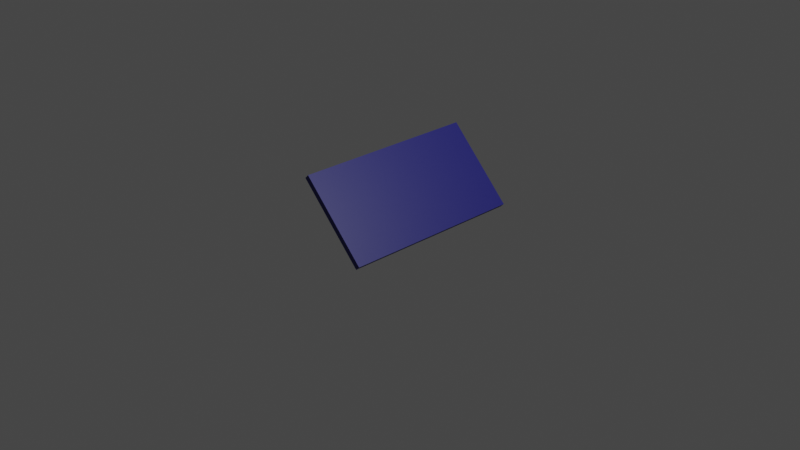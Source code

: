 # Source: SolarPanelSingle.blend  (saved by Blender 3.4.6; exported with 4.5.12 LTS)
import bpy
from mathutils import Matrix  # noqa: F401  (used for matrix-valued properties, if any)

bpy.ops.wm.read_factory_settings(use_empty=True)
scene = bpy.context.scene
scene.name = 'Scene'

# ---- collections
col_collection = bpy.data.collections.new('Collection'); scene.collection.children.link(col_collection)
col_export = bpy.data.collections.new('Export'); scene.collection.children.link(col_export)

# ---- materials (node trees are filled in below, after node groups)
mat_material = bpy.data.materials.new('Material')
mat_material.alpha_threshold = 0.0
mat_material.use_transparent_shadow = False
mat_material.roughness = 0.5
mat_material.line_color = (0.0, 0.0, 0.0, 1.0)

# ---- material node trees
mat_material.use_nodes = True; mat_material.node_tree.nodes.clear()
_N = mat_material.node_tree.nodes; _L = mat_material.node_tree.links
n0 = _N.new('ShaderNodeOutputMaterial'); n0.name = 'Material Output'; n0.location = (300, 300)
n1 = _N.new('ShaderNodeBsdfPrincipled'); n1.name = 'Principled BSDF'; n1.location = (10, 300)
n1.distribution = 'GGX'
n1.subsurface_method = 'RANDOM_WALK_SKIN'
n1.inputs[0].default_value = (0.01229, 0.01229, 0.1845, 1.0)
n1.inputs[3].default_value = 1.45
n1.inputs[27].default_value = (0.0, 0.0, 0.0, 1.0)
n1.inputs[28].default_value = 1.0
_L.new(n1.outputs[0], n0.inputs[0])
n0.is_active_output = True

# ---- world
world_world = bpy.data.worlds.new('World'); scene.world = world_world
world_world.use_nodes = True; world_world.node_tree.nodes.clear()
_N = world_world.node_tree.nodes; _L = world_world.node_tree.links
n0 = _N.new('ShaderNodeOutputWorld'); n0.name = 'World Output'; n0.location = (300, 300)
n1 = _N.new('ShaderNodeBackground'); n1.name = 'Background'; n1.location = (10, 300)
n1.inputs[0].default_value = (0.05088, 0.05088, 0.05088, 1.0)
_L.new(n1.outputs[0], n0.inputs[0])
n0.is_active_output = True
world_world.color = (0.05088, 0.05088, 0.05088)
world_world.use_sun_shadow = False
world_world.sun_shadow_jitter_overblur = 0.0

# ---- cameras
cam_camera = bpy.data.cameras.new('Camera')
cam_camera.clip_end = 100.0
cam_camera.ortho_scale = 7.314

# ---- lights
light_light = bpy.data.lights.new('Light', 'POINT')
light_light.transmission_factor = 0.0
light_light.energy = 1000.0
light_light.shadow_soft_size = 0.1
light_light.shadow_maximum_resolution = 0.006
light_light.use_absolute_resolution = True

# ---- meshes
me_cube = bpy.data.meshes.new('Cube')
me_cube.from_pydata([(0.008506, 1.0, 1.0), (0.008506, 1.0, -1.0), (0.008506, -1.0, 1.0), (0.008506, -1.0, -1.0), (-1.991, 1.0, 1.0), (-1.991, 1.0, -1.0), (-1.991, -1.0, 1.0), (-1.991, -1.0, -1.0), (-1.991, 0.8182, -1.0), (-1.991, 0.6364, -1.0), (-1.991, 0.4545, -1.0), (-1.991, 0.2727, -1.0), (-1.991, 0.09091, -1.0), (-1.991, -0.09091, -1.0), (-1.991, -0.2727, -1.0), (-1.991, -0.4545, -1.0), (-1.991, -0.6364, -1.0), (-1.991, -0.8182, -1.0), (0.008506, 0.8182, 1.0), (0.008506, 0.6364, 1.0), (0.008506, 0.4545, 1.0), (0.008506, 0.2727, 1.0), (0.008506, 0.09091, 1.0), (0.008506, -0.09091, 1.0), (0.008506, -0.2727, 1.0), (0.008506, -0.4545, 1.0), (0.008506, -0.6364, 1.0), (0.008506, -0.8182, 1.0), (-1.991, -0.8182, 1.0), (-1.991, -0.6364, 1.0), (-1.991, -0.4545, 1.0), (-1.991, -0.2727, 1.0), (-1.991, -0.09091, 1.0), (-1.991, 0.09091, 1.0), (-1.991, 0.2727, 1.0), (-1.991, 0.4545, 1.0), (-1.991, 0.6364, 1.0), (-1.991, 0.8182, 1.0), (0.008506, -0.8182, -1.0), (0.008506, -0.6364, -1.0), (0.008506, -0.4545, -1.0), (0.008506, -0.2727, -1.0), (0.008506, -0.09091, -1.0), (0.008506, 0.09091, -1.0), (0.008506, 0.2727, -1.0), (0.008506, 0.4545, -1.0), (0.008506, 0.6364, -1.0), (0.008506, 0.8182, -1.0), (-0.1733, 1.0, -1.0), (-0.3551, 1.0, -1.0), (-0.5369, 1.0, -1.0), (-0.7188, 1.0, -1.0), (-0.9006, 1.0, -1.0), (-1.082, 1.0, -1.0), (-1.264, 1.0, -1.0), (-1.446, 1.0, -1.0), (-1.628, 1.0, -1.0), (-1.81, 1.0, -1.0), (-0.1733, -1.0, 1.0), (-0.3551, -1.0, 1.0), (-0.5369, -1.0, 1.0), (-0.7188, -1.0, 1.0), (-0.9006, -1.0, 1.0), (-1.082, -1.0, 1.0), (-1.264, -1.0, 1.0), (-1.446, -1.0, 1.0), (-1.628, -1.0, 1.0), (-1.81, -1.0, 1.0), (-1.81, -1.0, -1.0), (-1.628, -1.0, -1.0), (-1.446, -1.0, -1.0), (-1.264, -1.0, -1.0), (-1.082, -1.0, -1.0), (-0.9006, -1.0, -1.0), (-0.7188, -1.0, -1.0), (-0.5369, -1.0, -1.0), (-0.3551, -1.0, -1.0), (-0.1733, -1.0, -1.0), (-1.81, 1.0, 1.0), (-1.628, 1.0, 1.0), (-1.446, 1.0, 1.0), (-1.264, 1.0, 1.0), (-1.082, 1.0, 1.0), (-0.9006, 1.0, 1.0), (-0.7188, 1.0, 1.0), (-0.5369, 1.0, 1.0), (-0.3551, 1.0, 1.0), (-0.1733, 1.0, 1.0), (-0.1733, 0.8182, -1.0), (-0.3551, 0.8182, -1.0), (-0.5369, 0.8182, -1.0), (-0.7188, 0.8182, -1.0), (-0.9006, 0.8182, -1.0), (-1.082, 0.8182, -1.0), (-1.264, 0.8182, -1.0), (-1.446, 0.8182, -1.0), (-1.628, 0.8182, -1.0), (-1.81, 0.8182, -1.0), (-0.1733, 0.6364, -1.0), (-0.3551, 0.6364, -1.0), (-0.5369, 0.6364, -1.0), (-0.7188, 0.6364, -1.0), (-0.9006, 0.6364, -1.0), (-1.082, 0.6364, -1.0), (-1.264, 0.6364, -1.0), (-1.446, 0.6364, -1.0), (-1.628, 0.6364, -1.0), (-1.81, 0.6364, -1.0), (-0.1733, 0.4545, -1.0), (-0.3551, 0.4545, -1.0), (-0.5369, 0.4545, -1.0), (-0.7188, 0.4545, -1.0), (-0.9006, 0.4545, -1.0), (-1.082, 0.4545, -1.0), (-1.264, 0.4545, -1.0), (-1.446, 0.4545, -1.0), (-1.628, 0.4545, -1.0), (-1.81, 0.4545, -1.0), (-0.1733, 0.2727, -1.0), (-0.3551, 0.2727, -1.0), (-0.5369, 0.2727, -1.0), (-0.7188, 0.2727, -1.0), (-0.9006, 0.2727, -1.0), (-1.082, 0.2727, -1.0), (-1.264, 0.2727, -1.0), (-1.446, 0.2727, -1.0), (-1.628, 0.2727, -1.0), (-1.81, 0.2727, -1.0), (-0.1733, 0.09091, -1.0), (-0.3551, 0.09091, -1.0), (-0.5369, 0.09091, -1.0), (-0.7188, 0.09091, -1.0), (-0.9006, 0.09091, -1.0), (-1.082, 0.09091, -1.0), (-1.264, 0.09091, -1.0), (-1.446, 0.09091, -1.0), (-1.628, 0.09091, -1.0), (-1.81, 0.09091, -1.0), (-0.1733, -0.09091, -1.0), (-0.3551, -0.09091, -1.0), (-0.5369, -0.09091, -1.0), (-0.7188, -0.09091, -1.0), (-0.9006, -0.09091, -1.0), (-1.082, -0.09091, -1.0), (-1.264, -0.09091, -1.0), (-1.446, -0.09091, -1.0), (-1.628, -0.09091, -1.0), (-1.81, -0.09091, -1.0), (-0.1733, -0.2727, -1.0), (-0.3551, -0.2727, -1.0), (-0.5369, -0.2727, -1.0), (-0.7188, -0.2727, -1.0), (-0.9006, -0.2727, -1.0), (-1.082, -0.2727, -1.0), (-1.264, -0.2727, -1.0), (-1.446, -0.2727, -1.0), (-1.628, -0.2727, -1.0), (-1.81, -0.2727, -1.0), (-0.1733, -0.4545, -1.0), (-0.3551, -0.4545, -1.0), (-0.5369, -0.4545, -1.0), (-0.7188, -0.4545, -1.0), (-0.9006, -0.4545, -1.0), (-1.082, -0.4545, -1.0), (-1.264, -0.4545, -1.0), (-1.446, -0.4545, -1.0), (-1.628, -0.4545, -1.0), (-1.81, -0.4545, -1.0), (-0.1733, -0.6364, -1.0), (-0.3551, -0.6364, -1.0), (-0.5369, -0.6364, -1.0), (-0.7188, -0.6364, -1.0), (-0.9006, -0.6364, -1.0), (-1.082, -0.6364, -1.0), (-1.264, -0.6364, -1.0), (-1.446, -0.6364, -1.0), (-1.628, -0.6364, -1.0), (-1.81, -0.6364, -1.0), (-0.1733, -0.8182, -1.0), (-0.3551, -0.8182, -1.0), (-0.5369, -0.8182, -1.0), (-0.7188, -0.8182, -1.0), (-0.9006, -0.8182, -1.0), (-1.082, -0.8182, -1.0), (-1.264, -0.8182, -1.0), (-1.446, -0.8182, -1.0), (-1.628, -0.8182, -1.0), (-1.81, -0.8182, -1.0), (-1.81, 0.8182, 1.0), (-1.628, 0.8182, 1.0), (-1.446, 0.8182, 1.0), (-1.264, 0.8182, 1.0), (-1.082, 0.8182, 1.0), (-0.9006, 0.8182, 1.0), (-0.7188, 0.8182, 1.0), (-0.5369, 0.8182, 1.0), (-0.3551, 0.8182, 1.0), (-0.1733, 0.8182, 1.0), (-1.81, 0.6364, 1.0), (-1.628, 0.6364, 1.0), (-1.446, 0.6364, 1.0), (-1.264, 0.6364, 1.0), (-1.082, 0.6364, 1.0), (-0.9006, 0.6364, 1.0), (-0.7188, 0.6364, 1.0), (-0.5369, 0.6364, 1.0), (-0.3551, 0.6364, 1.0), (-0.1733, 0.6364, 1.0), (-1.81, 0.4545, 1.0), (-1.628, 0.4545, 1.0), (-1.446, 0.4545, 1.0), (-1.264, 0.4545, 1.0), (-1.082, 0.4545, 1.0), (-0.9006, 0.4545, 1.0), (-0.7188, 0.4545, 1.0), (-0.5369, 0.4545, 1.0), (-0.3551, 0.4545, 1.0), (-0.1733, 0.4545, 1.0), (-1.81, 0.2727, 1.0), (-1.628, 0.2727, 1.0), (-1.446, 0.2727, 1.0), (-1.264, 0.2727, 1.0), (-1.082, 0.2727, 1.0), (-0.9006, 0.2727, 1.0), (-0.7188, 0.2727, 1.0), (-0.5369, 0.2727, 1.0), (-0.3551, 0.2727, 1.0), (-0.1733, 0.2727, 1.0), (-1.81, 0.09091, 1.0), (-1.628, 0.09091, 1.0), (-1.446, 0.09091, 1.0), (-1.264, 0.09091, 1.0), (-1.082, 0.09091, 1.0), (-0.9006, 0.09091, 1.0), (-0.7188, 0.09091, 1.0), (-0.5369, 0.09091, 1.0), (-0.3551, 0.09091, 1.0), (-0.1733, 0.09091, 1.0), (-1.81, -0.09091, 1.0), (-1.628, -0.09091, 1.0), (-1.446, -0.09091, 1.0), (-1.264, -0.09091, 1.0), (-1.082, -0.09091, 1.0), (-0.9006, -0.09091, 1.0), (-0.7188, -0.09091, 1.0), (-0.5369, -0.09091, 1.0), (-0.3551, -0.09091, 1.0), (-0.1733, -0.09091, 1.0), (-1.81, -0.2727, 1.0), (-1.628, -0.2727, 1.0), (-1.446, -0.2727, 1.0), (-1.264, -0.2727, 1.0), (-1.082, -0.2727, 1.0), (-0.9006, -0.2727, 1.0), (-0.7188, -0.2727, 1.0), (-0.5369, -0.2727, 1.0), (-0.3551, -0.2727, 1.0), (-0.1733, -0.2727, 1.0), (-1.81, -0.4545, 1.0), (-1.628, -0.4545, 1.0), (-1.446, -0.4545, 1.0), (-1.264, -0.4545, 1.0), (-1.082, -0.4545, 1.0), (-0.9006, -0.4545, 1.0), (-0.7188, -0.4545, 1.0), (-0.5369, -0.4545, 1.0), (-0.3551, -0.4545, 1.0), (-0.1733, -0.4545, 1.0), (-1.81, -0.6364, 1.0), (-1.628, -0.6364, 1.0), (-1.446, -0.6364, 1.0), (-1.264, -0.6364, 1.0), (-1.082, -0.6364, 1.0), (-0.9006, -0.6364, 1.0), (-0.7188, -0.6364, 1.0), (-0.5369, -0.6364, 1.0), (-0.3551, -0.6364, 1.0), (-0.1733, -0.6364, 1.0), (-1.81, -0.8182, 1.0), (-1.628, -0.8182, 1.0), (-1.446, -0.8182, 1.0), (-1.264, -0.8182, 1.0), (-1.082, -0.8182, 1.0), (-0.9006, -0.8182, 1.0), (-0.7188, -0.8182, 1.0), (-0.5369, -0.8182, 1.0), (-0.3551, -0.8182, 1.0), (-0.1733, -0.8182, 1.0)], [], [(278, 28, 6, 67), (68, 67, 6, 7), (8, 37, 4, 5), (178, 38, 3, 77), (38, 27, 2, 3), (48, 87, 0, 1), (1, 0, 18, 47), (47, 18, 19, 46), (46, 19, 20, 45), (45, 20, 21, 44), (44, 21, 22, 43), (43, 22, 23, 42), (42, 23, 24, 41), (41, 24, 25, 40), (40, 25, 26, 39), (39, 26, 27, 38), (48, 1, 47, 88), (88, 47, 46, 98), (98, 46, 45, 108), (108, 45, 44, 118), (118, 44, 43, 128), (128, 43, 42, 138), (138, 42, 41, 148), (148, 41, 40, 158), (158, 40, 39, 168), (168, 39, 38, 178), (7, 6, 28, 17), (17, 28, 29, 16), (16, 29, 30, 15), (15, 30, 31, 14), (14, 31, 32, 13), (13, 32, 33, 12), (12, 33, 34, 11), (11, 34, 35, 10), (10, 35, 36, 9), (9, 36, 37, 8), (78, 4, 37, 188), (188, 37, 36, 198), (198, 36, 35, 208), (208, 35, 34, 218), (218, 34, 33, 228), (228, 33, 32, 238), (238, 32, 31, 248), (248, 31, 30, 258), (258, 30, 29, 268), (268, 29, 28, 278), (26, 277, 287, 27), (277, 276, 286, 287), (276, 275, 285, 286), (275, 274, 284, 285), (274, 273, 283, 284), (273, 272, 282, 283), (272, 271, 281, 282), (271, 270, 280, 281), (270, 269, 279, 280), (269, 268, 278, 279), (25, 267, 277, 26), (267, 266, 276, 277), (266, 265, 275, 276), (265, 264, 274, 275), (264, 263, 273, 274), (263, 262, 272, 273), (262, 261, 271, 272), (261, 260, 270, 271), (260, 259, 269, 270), (259, 258, 268, 269), (24, 257, 267, 25), (257, 256, 266, 267), (256, 255, 265, 266), (255, 254, 264, 265), (254, 253, 263, 264), (253, 252, 262, 263), (252, 251, 261, 262), (251, 250, 260, 261), (250, 249, 259, 260), (249, 248, 258, 259), (23, 247, 257, 24), (247, 246, 256, 257), (246, 245, 255, 256), (245, 244, 254, 255), (244, 243, 253, 254), (243, 242, 252, 253), (242, 241, 251, 252), (241, 240, 250, 251), (240, 239, 249, 250), (239, 238, 248, 249), (22, 237, 247, 23), (237, 236, 246, 247), (236, 235, 245, 246), (235, 234, 244, 245), (234, 233, 243, 244), (233, 232, 242, 243), (232, 231, 241, 242), (231, 230, 240, 241), (230, 229, 239, 240), (229, 228, 238, 239), (21, 227, 237, 22), (227, 226, 236, 237), (226, 225, 235, 236), (225, 224, 234, 235), (224, 223, 233, 234), (223, 222, 232, 233), (222, 221, 231, 232), (221, 220, 230, 231), (220, 219, 229, 230), (219, 218, 228, 229), (20, 217, 227, 21), (217, 216, 226, 227), (216, 215, 225, 226), (215, 214, 224, 225), (214, 213, 223, 224), (213, 212, 222, 223), (212, 211, 221, 222), (211, 210, 220, 221), (210, 209, 219, 220), (209, 208, 218, 219), (19, 207, 217, 20), (207, 206, 216, 217), (206, 205, 215, 216), (205, 204, 214, 215), (204, 203, 213, 214), (203, 202, 212, 213), (202, 201, 211, 212), (201, 200, 210, 211), (200, 199, 209, 210), (199, 198, 208, 209), (18, 197, 207, 19), (197, 196, 206, 207), (196, 195, 205, 206), (195, 194, 204, 205), (194, 193, 203, 204), (193, 192, 202, 203), (192, 191, 201, 202), (191, 190, 200, 201), (190, 189, 199, 200), (189, 188, 198, 199), (0, 87, 197, 18), (87, 86, 196, 197), (86, 85, 195, 196), (85, 84, 194, 195), (84, 83, 193, 194), (83, 82, 192, 193), (82, 81, 191, 192), (81, 80, 190, 191), (80, 79, 189, 190), (79, 78, 188, 189), (16, 177, 187, 17), (177, 176, 186, 187), (176, 175, 185, 186), (175, 174, 184, 185), (174, 173, 183, 184), (173, 172, 182, 183), (172, 171, 181, 182), (171, 170, 180, 181), (170, 169, 179, 180), (169, 168, 178, 179), (15, 167, 177, 16), (167, 166, 176, 177), (166, 165, 175, 176), (165, 164, 174, 175), (164, 163, 173, 174), (163, 162, 172, 173), (162, 161, 171, 172), (161, 160, 170, 171), (160, 159, 169, 170), (159, 158, 168, 169), (14, 157, 167, 15), (157, 156, 166, 167), (156, 155, 165, 166), (155, 154, 164, 165), (154, 153, 163, 164), (153, 152, 162, 163), (152, 151, 161, 162), (151, 150, 160, 161), (150, 149, 159, 160), (149, 148, 158, 159), (13, 147, 157, 14), (147, 146, 156, 157), (146, 145, 155, 156), (145, 144, 154, 155), (144, 143, 153, 154), (143, 142, 152, 153), (142, 141, 151, 152), (141, 140, 150, 151), (140, 139, 149, 150), (139, 138, 148, 149), (12, 137, 147, 13), (137, 136, 146, 147), (136, 135, 145, 146), (135, 134, 144, 145), (134, 133, 143, 144), (133, 132, 142, 143), (132, 131, 141, 142), (131, 130, 140, 141), (130, 129, 139, 140), (129, 128, 138, 139), (11, 127, 137, 12), (127, 126, 136, 137), (126, 125, 135, 136), (125, 124, 134, 135), (124, 123, 133, 134), (123, 122, 132, 133), (122, 121, 131, 132), (121, 120, 130, 131), (120, 119, 129, 130), (119, 118, 128, 129), (10, 117, 127, 11), (117, 116, 126, 127), (116, 115, 125, 126), (115, 114, 124, 125), (114, 113, 123, 124), (113, 112, 122, 123), (112, 111, 121, 122), (111, 110, 120, 121), (110, 109, 119, 120), (109, 108, 118, 119), (9, 107, 117, 10), (107, 106, 116, 117), (106, 105, 115, 116), (105, 104, 114, 115), (104, 103, 113, 114), (103, 102, 112, 113), (102, 101, 111, 112), (101, 100, 110, 111), (100, 99, 109, 110), (99, 98, 108, 109), (8, 97, 107, 9), (97, 96, 106, 107), (96, 95, 105, 106), (95, 94, 104, 105), (94, 93, 103, 104), (93, 92, 102, 103), (92, 91, 101, 102), (91, 90, 100, 101), (90, 89, 99, 100), (89, 88, 98, 99), (5, 57, 97, 8), (57, 56, 96, 97), (56, 55, 95, 96), (55, 54, 94, 95), (54, 53, 93, 94), (53, 52, 92, 93), (52, 51, 91, 92), (51, 50, 90, 91), (50, 49, 89, 90), (49, 48, 88, 89), (5, 4, 78, 57), (57, 78, 79, 56), (56, 79, 80, 55), (55, 80, 81, 54), (54, 81, 82, 53), (53, 82, 83, 52), (52, 83, 84, 51), (51, 84, 85, 50), (50, 85, 86, 49), (49, 86, 87, 48), (17, 187, 68, 7), (187, 186, 69, 68), (186, 185, 70, 69), (185, 184, 71, 70), (184, 183, 72, 71), (183, 182, 73, 72), (182, 181, 74, 73), (181, 180, 75, 74), (180, 179, 76, 75), (179, 178, 77, 76), (3, 2, 58, 77), (77, 58, 59, 76), (76, 59, 60, 75), (75, 60, 61, 74), (74, 61, 62, 73), (73, 62, 63, 72), (72, 63, 64, 71), (71, 64, 65, 70), (70, 65, 66, 69), (69, 66, 67, 68), (27, 287, 58, 2), (287, 286, 59, 58), (286, 285, 60, 59), (285, 284, 61, 60), (284, 283, 62, 61), (283, 282, 63, 62), (282, 281, 64, 63), (281, 280, 65, 64), (280, 279, 66, 65), (279, 278, 67, 66)])
_uv = me_cube.uv_layers.new(name='UVMap')
_uv.uv.foreach_set('vector', [0.8523, 0.7273, 0.875, 0.7273, 0.875, 0.75, 0.8523, 0.75, 0.375, 0.9773, 0.625, 0.9773, 0.625, 1.0, 0.375, 1.0, 0.375, 0.2273, 0.625, 0.2273, 0.625, 0.25, 0.375, 0.25, 0.3523, 0.7273, 0.375, 0.7273, 0.375, 0.75, 0.3523, 0.75, 0.375, 0.7273, 0.625, 0.7273, 0.625, 0.75, 0.375, 0.75, 0.375, 0.4773, 0.625, 0.4773, 0.625, 0.5, 0.375, 0.5, 0.375, 0.5, 0.625, 0.5, 0.625, 0.5227, 0.375, 0.5227, 0.375, 0.5227, 0.625, 0.5227, 0.625, 0.5455, 0.375, 0.5455, 0.375, 0.5455, 0.625, 0.5455, 0.625, 0.5682, 0.375, 0.5682, 0.375, 0.5682, 0.625, 0.5682, 0.625, 0.5909, 0.375, 0.5909, 0.375, 0.5909, 0.625, 0.5909, 0.625, 0.6136, 0.375, 0.6136, 0.375, 0.6136, 0.625, 0.6136, 0.625, 0.6364, 0.375, 0.6364, 0.375, 0.6364, 0.625, 0.6364, 0.625, 0.6591, 0.375, 0.6591, 0.375, 0.6591, 0.625, 0.6591, 0.625, 0.6818, 0.375, 0.6818, 0.375, 0.6818, 0.625, 0.6818, 0.625, 0.7045, 0.375, 0.7045, 0.375, 0.7045, 0.625, 0.7045, 0.625, 0.7273, 0.375, 0.7273, 0.3523, 0.5, 0.375, 0.5, 0.375, 0.5227, 0.3523, 0.5227, 0.3523, 0.5227, 0.375, 0.5227, 0.375, 0.5455, 0.3523, 0.5455, 0.3523, 0.5455, 0.375, 0.5455, 0.375, 0.5682, 0.3523, 0.5682, 0.3523, 0.5682, 0.375, 0.5682, 0.375, 0.5909, 0.3523, 0.5909, 0.3523, 0.5909, 0.375, 0.5909, 0.375, 0.6136, 0.3523, 0.6136, 0.3523, 0.6136, 0.375, 0.6136, 0.375, 0.6364, 0.3523, 0.6364, 0.3523, 0.6364, 0.375, 0.6364, 0.375, 0.6591, 0.3523, 0.6591, 0.3523, 0.6591, 0.375, 0.6591, 0.375, 0.6818, 0.3523, 0.6818, 0.3523, 0.6818, 0.375, 0.6818, 0.375, 0.7045, 0.3523, 0.7045, 0.3523, 0.7045, 0.375, 0.7045, 0.375, 0.7273, 0.3523, 0.7273, 0.375, 0.0, 0.625, 0.0, 0.625, 0.02273, 0.375, 0.02273, 0.375, 0.02273, 0.625, 0.02273, 0.625, 0.04545, 0.375, 0.04545, 0.375, 0.04545, 0.625, 0.04545, 0.625, 0.06818, 0.375, 0.06818, 0.375, 0.06818, 0.625, 0.06818, 0.625, 0.09091, 0.375, 0.09091, 0.375, 0.09091, 0.625, 0.09091, 0.625, 0.1136, 0.375, 0.1136, 0.375, 0.1136, 0.625, 0.1136, 0.625, 0.1364, 0.375, 0.1364, 0.375, 0.1364, 0.625, 0.1364, 0.625, 0.1591, 0.375, 0.1591, 0.375, 0.1591, 0.625, 0.1591, 0.625, 0.1818, 0.375, 0.1818, 0.375, 0.1818, 0.625, 0.1818, 0.625, 0.2045, 0.375, 0.2045, 0.375, 0.2045, 0.625, 0.2045, 0.625, 0.2273, 0.375, 0.2273, 0.8523, 0.5, 0.875, 0.5, 0.875, 0.5227, 0.8523, 0.5227, 0.8523, 0.5227, 0.875, 0.5227, 0.875, 0.5455, 0.8523, 0.5455, 0.8523, 0.5455, 0.875, 0.5455, 0.875, 0.5682, 0.8523, 0.5682, 0.8523, 0.5682, 0.875, 0.5682, 0.875, 0.5909, 0.8523, 0.5909, 0.8523, 0.5909, 0.875, 0.5909, 0.875, 0.6136, 0.8523, 0.6136, 0.8523, 0.6136, 0.875, 0.6136, 0.875, 0.6364, 0.8523, 0.6364, 0.8523, 0.6364, 0.875, 0.6364, 0.875, 0.6591, 0.8523, 0.6591, 0.8523, 0.6591, 0.875, 0.6591, 0.875, 0.6818, 0.8523, 0.6818, 0.8523, 0.6818, 0.875, 0.6818, 0.875, 0.7045, 0.8523, 0.7045, 0.8523, 0.7045, 0.875, 0.7045, 0.875, 0.7273, 0.8523, 0.7273, 0.625, 0.7045, 0.6477, 0.7045, 0.6477, 0.7273, 0.625, 0.7273, 0.6477, 0.7045, 0.6705, 0.7045, 0.6705, 0.7273, 0.6477, 0.7273, 0.6705, 0.7045, 0.6932, 0.7045, 0.6932, 0.7273, 0.6705, 0.7273, 0.6932, 0.7045, 0.7159, 0.7045, 0.7159, 0.7273, 0.6932, 0.7273, 0.7159, 0.7045, 0.7386, 0.7045, 0.7386, 0.7273, 0.7159, 0.7273, 0.7386, 0.7045, 0.7614, 0.7045, 0.7614, 0.7273, 0.7386, 0.7273, 0.7614, 0.7045, 0.7841, 0.7045, 0.7841, 0.7273, 0.7614, 0.7273, 0.7841, 0.7045, 0.8068, 0.7045, 0.8068, 0.7273, 0.7841, 0.7273, 0.8068, 0.7045, 0.8295, 0.7045, 0.8295, 0.7273, 0.8068, 0.7273, 0.8295, 0.7045, 0.8523, 0.7045, 0.8523, 0.7273, 0.8295, 0.7273, 0.625, 0.6818, 0.6477, 0.6818, 0.6477, 0.7045, 0.625, 0.7045, 0.6477, 0.6818, 0.6705, 0.6818, 0.6705, 0.7045, 0.6477, 0.7045, 0.6705, 0.6818, 0.6932, 0.6818, 0.6932, 0.7045, 0.6705, 0.7045, 0.6932, 0.6818, 0.7159, 0.6818, 0.7159, 0.7045, 0.6932, 0.7045, 0.7159, 0.6818, 0.7386, 0.6818, 0.7386, 0.7045, 0.7159, 0.7045, 0.7386, 0.6818, 0.7614, 0.6818, 0.7614, 0.7045, 0.7386, 0.7045, 0.7614, 0.6818, 0.7841, 0.6818, 0.7841, 0.7045, 0.7614, 0.7045, 0.7841, 0.6818, 0.8068, 0.6818, 0.8068, 0.7045, 0.7841, 0.7045, 0.8068, 0.6818, 0.8295, 0.6818, 0.8295, 0.7045, 0.8068, 0.7045, 0.8295, 0.6818, 0.8523, 0.6818, 0.8523, 0.7045, 0.8295, 0.7045, 0.625, 0.6591, 0.6477, 0.6591, 0.6477, 0.6818, 0.625, 0.6818, 0.6477, 0.6591, 0.6705, 0.6591, 0.6705, 0.6818, 0.6477, 0.6818, 0.6705, 0.6591, 0.6932, 0.6591, 0.6932, 0.6818, 0.6705, 0.6818, 0.6932, 0.6591, 0.7159, 0.6591, 0.7159, 0.6818, 0.6932, 0.6818, 0.7159, 0.6591, 0.7386, 0.6591, 0.7386, 0.6818, 0.7159, 0.6818, 0.7386, 0.6591, 0.7614, 0.6591, 0.7614, 0.6818, 0.7386, 0.6818, 0.7614, 0.6591, 0.7841, 0.6591, 0.7841, 0.6818, 0.7614, 0.6818, 0.7841, 0.6591, 0.8068, 0.6591, 0.8068, 0.6818, 0.7841, 0.6818, 0.8068, 0.6591, 0.8295, 0.6591, 0.8295, 0.6818, 0.8068, 0.6818, 0.8295, 0.6591, 0.8523, 0.6591, 0.8523, 0.6818, 0.8295, 0.6818, 0.625, 0.6364, 0.6477, 0.6364, 0.6477, 0.6591, 0.625, 0.6591, 0.6477, 0.6364, 0.6705, 0.6364, 0.6705, 0.6591, 0.6477, 0.6591, 0.6705, 0.6364, 0.6932, 0.6364, 0.6932, 0.6591, 0.6705, 0.6591, 0.6932, 0.6364, 0.7159, 0.6364, 0.7159, 0.6591, 0.6932, 0.6591, 0.7159, 0.6364, 0.7386, 0.6364, 0.7386, 0.6591, 0.7159, 0.6591, 0.7386, 0.6364, 0.7614, 0.6364, 0.7614, 0.6591, 0.7386, 0.6591, 0.7614, 0.6364, 0.7841, 0.6364, 0.7841, 0.6591, 0.7614, 0.6591, 0.7841, 0.6364, 0.8068, 0.6364, 0.8068, 0.6591, 0.7841, 0.6591, 0.8068, 0.6364, 0.8295, 0.6364, 0.8295, 0.6591, 0.8068, 0.6591, 0.8295, 0.6364, 0.8523, 0.6364, 0.8523, 0.6591, 0.8295, 0.6591, 0.625, 0.6136, 0.6477, 0.6136, 0.6477, 0.6364, 0.625, 0.6364, 0.6477, 0.6136, 0.6705, 0.6136, 0.6705, 0.6364, 0.6477, 0.6364, 0.6705, 0.6136, 0.6932, 0.6136, 0.6932, 0.6364, 0.6705, 0.6364, 0.6932, 0.6136, 0.7159, 0.6136, 0.7159, 0.6364, 0.6932, 0.6364, 0.7159, 0.6136, 0.7386, 0.6136, 0.7386, 0.6364, 0.7159, 0.6364, 0.7386, 0.6136, 0.7614, 0.6136, 0.7614, 0.6364, 0.7386, 0.6364, 0.7614, 0.6136, 0.7841, 0.6136, 0.7841, 0.6364, 0.7614, 0.6364, 0.7841, 0.6136, 0.8068, 0.6136, 0.8068, 0.6364, 0.7841, 0.6364, 0.8068, 0.6136, 0.8295, 0.6136, 0.8295, 0.6364, 0.8068, 0.6364, 0.8295, 0.6136, 0.8523, 0.6136, 0.8523, 0.6364, 0.8295, 0.6364, 0.625, 0.5909, 0.6477, 0.5909, 0.6477, 0.6136, 0.625, 0.6136, 0.6477, 0.5909, 0.6705, 0.5909, 0.6705, 0.6136, 0.6477, 0.6136, 0.6705, 0.5909, 0.6932, 0.5909, 0.6932, 0.6136, 0.6705, 0.6136, 0.6932, 0.5909, 0.7159, 0.5909, 0.7159, 0.6136, 0.6932, 0.6136, 0.7159, 0.5909, 0.7386, 0.5909, 0.7386, 0.6136, 0.7159, 0.6136, 0.7386, 0.5909, 0.7614, 0.5909, 0.7614, 0.6136, 0.7386, 0.6136, 0.7614, 0.5909, 0.7841, 0.5909, 0.7841, 0.6136, 0.7614, 0.6136, 0.7841, 0.5909, 0.8068, 0.5909, 0.8068, 0.6136, 0.7841, 0.6136, 0.8068, 0.5909, 0.8295, 0.5909, 0.8295, 0.6136, 0.8068, 0.6136, 0.8295, 0.5909, 0.8523, 0.5909, 0.8523, 0.6136, 0.8295, 0.6136, 0.625, 0.5682, 0.6477, 0.5682, 0.6477, 0.5909, 0.625, 0.5909, 0.6477, 0.5682, 0.6705, 0.5682, 0.6705, 0.5909, 0.6477, 0.5909, 0.6705, 0.5682, 0.6932, 0.5682, 0.6932, 0.5909, 0.6705, 0.5909, 0.6932, 0.5682, 0.7159, 0.5682, 0.7159, 0.5909, 0.6932, 0.5909, 0.7159, 0.5682, 0.7386, 0.5682, 0.7386, 0.5909, 0.7159, 0.5909, 0.7386, 0.5682, 0.7614, 0.5682, 0.7614, 0.5909, 0.7386, 0.5909, 0.7614, 0.5682, 0.7841, 0.5682, 0.7841, 0.5909, 0.7614, 0.5909, 0.7841, 0.5682, 0.8068, 0.5682, 0.8068, 0.5909, 0.7841, 0.5909, 0.8068, 0.5682, 0.8295, 0.5682, 0.8295, 0.5909, 0.8068, 0.5909, 0.8295, 0.5682, 0.8523, 0.5682, 0.8523, 0.5909, 0.8295, 0.5909, 0.625, 0.5455, 0.6477, 0.5455, 0.6477, 0.5682, 0.625, 0.5682, 0.6477, 0.5455, 0.6705, 0.5455, 0.6705, 0.5682, 0.6477, 0.5682, 0.6705, 0.5455, 0.6932, 0.5455, 0.6932, 0.5682, 0.6705, 0.5682, 0.6932, 0.5455, 0.7159, 0.5455, 0.7159, 0.5682, 0.6932, 0.5682, 0.7159, 0.5455, 0.7386, 0.5455, 0.7386, 0.5682, 0.7159, 0.5682, 0.7386, 0.5455, 0.7614, 0.5455, 0.7614, 0.5682, 0.7386, 0.5682, 0.7614, 0.5455, 0.7841, 0.5455, 0.7841, 0.5682, 0.7614, 0.5682, 0.7841, 0.5455, 0.8068, 0.5455, 0.8068, 0.5682, 0.7841, 0.5682, 0.8068, 0.5455, 0.8295, 0.5455, 0.8295, 0.5682, 0.8068, 0.5682, 0.8295, 0.5455, 0.8523, 0.5455, 0.8523, 0.5682, 0.8295, 0.5682, 0.625, 0.5227, 0.6477, 0.5227, 0.6477, 0.5455, 0.625, 0.5455, 0.6477, 0.5227, 0.6705, 0.5227, 0.6705, 0.5455, 0.6477, 0.5455, 0.6705, 0.5227, 0.6932, 0.5227, 0.6932, 0.5455, 0.6705, 0.5455, 0.6932, 0.5227, 0.7159, 0.5227, 0.7159, 0.5455, 0.6932, 0.5455, 0.7159, 0.5227, 0.7386, 0.5227, 0.7386, 0.5455, 0.7159, 0.5455, 0.7386, 0.5227, 0.7614, 0.5227, 0.7614, 0.5455, 0.7386, 0.5455, 0.7614, 0.5227, 0.7841, 0.5227, 0.7841, 0.5455, 0.7614, 0.5455, 0.7841, 0.5227, 0.8068, 0.5227, 0.8068, 0.5455, 0.7841, 0.5455, 0.8068, 0.5227, 0.8295, 0.5227, 0.8295, 0.5455, 0.8068, 0.5455, 0.8295, 0.5227, 0.8523, 0.5227, 0.8523, 0.5455, 0.8295, 0.5455, 0.625, 0.5, 0.6477, 0.5, 0.6477, 0.5227, 0.625, 0.5227, 0.6477, 0.5, 0.6705, 0.5, 0.6705, 0.5227, 0.6477, 0.5227, 0.6705, 0.5, 0.6932, 0.5, 0.6932, 0.5227, 0.6705, 0.5227, 0.6932, 0.5, 0.7159, 0.5, 0.7159, 0.5227, 0.6932, 0.5227, 0.7159, 0.5, 0.7386, 0.5, 0.7386, 0.5227, 0.7159, 0.5227, 0.7386, 0.5, 0.7614, 0.5, 0.7614, 0.5227, 0.7386, 0.5227, 0.7614, 0.5, 0.7841, 0.5, 0.7841, 0.5227, 0.7614, 0.5227, 0.7841, 0.5, 0.8068, 0.5, 0.8068, 0.5227, 0.7841, 0.5227, 0.8068, 0.5, 0.8295, 0.5, 0.8295, 0.5227, 0.8068, 0.5227, 0.8295, 0.5, 0.8523, 0.5, 0.8523, 0.5227, 0.8295, 0.5227, 0.125, 0.7045, 0.1477, 0.7045, 0.1477, 0.7273, 0.125, 0.7273, 0.1477, 0.7045, 0.1705, 0.7045, 0.1705, 0.7273, 0.1477, 0.7273, 0.1705, 0.7045, 0.1932, 0.7045, 0.1932, 0.7273, 0.1705, 0.7273, 0.1932, 0.7045, 0.2159, 0.7045, 0.2159, 0.7273, 0.1932, 0.7273, 0.2159, 0.7045, 0.2386, 0.7045, 0.2386, 0.7273, 0.2159, 0.7273, 0.2386, 0.7045, 0.2614, 0.7045, 0.2614, 0.7273, 0.2386, 0.7273, 0.2614, 0.7045, 0.2841, 0.7045, 0.2841, 0.7273, 0.2614, 0.7273, 0.2841, 0.7045, 0.3068, 0.7045, 0.3068, 0.7273, 0.2841, 0.7273, 0.3068, 0.7045, 0.3295, 0.7045, 0.3295, 0.7273, 0.3068, 0.7273, 0.3295, 0.7045, 0.3523, 0.7045, 0.3523, 0.7273, 0.3295, 0.7273, 0.125, 0.6818, 0.1477, 0.6818, 0.1477, 0.7045, 0.125, 0.7045, 0.1477, 0.6818, 0.1705, 0.6818, 0.1705, 0.7045, 0.1477, 0.7045, 0.1705, 0.6818, 0.1932, 0.6818, 0.1932, 0.7045, 0.1705, 0.7045, 0.1932, 0.6818, 0.2159, 0.6818, 0.2159, 0.7045, 0.1932, 0.7045, 0.2159, 0.6818, 0.2386, 0.6818, 0.2386, 0.7045, 0.2159, 0.7045, 0.2386, 0.6818, 0.2614, 0.6818, 0.2614, 0.7045, 0.2386, 0.7045, 0.2614, 0.6818, 0.2841, 0.6818, 0.2841, 0.7045, 0.2614, 0.7045, 0.2841, 0.6818, 0.3068, 0.6818, 0.3068, 0.7045, 0.2841, 0.7045, 0.3068, 0.6818, 0.3295, 0.6818, 0.3295, 0.7045, 0.3068, 0.7045, 0.3295, 0.6818, 0.3523, 0.6818, 0.3523, 0.7045, 0.3295, 0.7045, 0.125, 0.6591, 0.1477, 0.6591, 0.1477, 0.6818, 0.125, 0.6818, 0.1477, 0.6591, 0.1705, 0.6591, 0.1705, 0.6818, 0.1477, 0.6818, 0.1705, 0.6591, 0.1932, 0.6591, 0.1932, 0.6818, 0.1705, 0.6818, 0.1932, 0.6591, 0.2159, 0.6591, 0.2159, 0.6818, 0.1932, 0.6818, 0.2159, 0.6591, 0.2386, 0.6591, 0.2386, 0.6818, 0.2159, 0.6818, 0.2386, 0.6591, 0.2614, 0.6591, 0.2614, 0.6818, 0.2386, 0.6818, 0.2614, 0.6591, 0.2841, 0.6591, 0.2841, 0.6818, 0.2614, 0.6818, 0.2841, 0.6591, 0.3068, 0.6591, 0.3068, 0.6818, 0.2841, 0.6818, 0.3068, 0.6591, 0.3295, 0.6591, 0.3295, 0.6818, 0.3068, 0.6818, 0.3295, 0.6591, 0.3523, 0.6591, 0.3523, 0.6818, 0.3295, 0.6818, 0.125, 0.6364, 0.1477, 0.6364, 0.1477, 0.6591, 0.125, 0.6591, 0.1477, 0.6364, 0.1705, 0.6364, 0.1705, 0.6591, 0.1477, 0.6591, 0.1705, 0.6364, 0.1932, 0.6364, 0.1932, 0.6591, 0.1705, 0.6591, 0.1932, 0.6364, 0.2159, 0.6364, 0.2159, 0.6591, 0.1932, 0.6591, 0.2159, 0.6364, 0.2386, 0.6364, 0.2386, 0.6591, 0.2159, 0.6591, 0.2386, 0.6364, 0.2614, 0.6364, 0.2614, 0.6591, 0.2386, 0.6591, 0.2614, 0.6364, 0.2841, 0.6364, 0.2841, 0.6591, 0.2614, 0.6591, 0.2841, 0.6364, 0.3068, 0.6364, 0.3068, 0.6591, 0.2841, 0.6591, 0.3068, 0.6364, 0.3295, 0.6364, 0.3295, 0.6591, 0.3068, 0.6591, 0.3295, 0.6364, 0.3523, 0.6364, 0.3523, 0.6591, 0.3295, 0.6591, 0.125, 0.6136, 0.1477, 0.6136, 0.1477, 0.6364, 0.125, 0.6364, 0.1477, 0.6136, 0.1705, 0.6136, 0.1705, 0.6364, 0.1477, 0.6364, 0.1705, 0.6136, 0.1932, 0.6136, 0.1932, 0.6364, 0.1705, 0.6364, 0.1932, 0.6136, 0.2159, 0.6136, 0.2159, 0.6364, 0.1932, 0.6364, 0.2159, 0.6136, 0.2386, 0.6136, 0.2386, 0.6364, 0.2159, 0.6364, 0.2386, 0.6136, 0.2614, 0.6136, 0.2614, 0.6364, 0.2386, 0.6364, 0.2614, 0.6136, 0.2841, 0.6136, 0.2841, 0.6364, 0.2614, 0.6364, 0.2841, 0.6136, 0.3068, 0.6136, 0.3068, 0.6364, 0.2841, 0.6364, 0.3068, 0.6136, 0.3295, 0.6136, 0.3295, 0.6364, 0.3068, 0.6364, 0.3295, 0.6136, 0.3523, 0.6136, 0.3523, 0.6364, 0.3295, 0.6364, 0.125, 0.5909, 0.1477, 0.5909, 0.1477, 0.6136, 0.125, 0.6136, 0.1477, 0.5909, 0.1705, 0.5909, 0.1705, 0.6136, 0.1477, 0.6136, 0.1705, 0.5909, 0.1932, 0.5909, 0.1932, 0.6136, 0.1705, 0.6136, 0.1932, 0.5909, 0.2159, 0.5909, 0.2159, 0.6136, 0.1932, 0.6136, 0.2159, 0.5909, 0.2386, 0.5909, 0.2386, 0.6136, 0.2159, 0.6136, 0.2386, 0.5909, 0.2614, 0.5909, 0.2614, 0.6136, 0.2386, 0.6136, 0.2614, 0.5909, 0.2841, 0.5909, 0.2841, 0.6136, 0.2614, 0.6136, 0.2841, 0.5909, 0.3068, 0.5909, 0.3068, 0.6136, 0.2841, 0.6136, 0.3068, 0.5909, 0.3295, 0.5909, 0.3295, 0.6136, 0.3068, 0.6136, 0.3295, 0.5909, 0.3523, 0.5909, 0.3523, 0.6136, 0.3295, 0.6136, 0.125, 0.5682, 0.1477, 0.5682, 0.1477, 0.5909, 0.125, 0.5909, 0.1477, 0.5682, 0.1705, 0.5682, 0.1705, 0.5909, 0.1477, 0.5909, 0.1705, 0.5682, 0.1932, 0.5682, 0.1932, 0.5909, 0.1705, 0.5909, 0.1932, 0.5682, 0.2159, 0.5682, 0.2159, 0.5909, 0.1932, 0.5909, 0.2159, 0.5682, 0.2386, 0.5682, 0.2386, 0.5909, 0.2159, 0.5909, 0.2386, 0.5682, 0.2614, 0.5682, 0.2614, 0.5909, 0.2386, 0.5909, 0.2614, 0.5682, 0.2841, 0.5682, 0.2841, 0.5909, 0.2614, 0.5909, 0.2841, 0.5682, 0.3068, 0.5682, 0.3068, 0.5909, 0.2841, 0.5909, 0.3068, 0.5682, 0.3295, 0.5682, 0.3295, 0.5909, 0.3068, 0.5909, 0.3295, 0.5682, 0.3523, 0.5682, 0.3523, 0.5909, 0.3295, 0.5909, 0.125, 0.5455, 0.1477, 0.5455, 0.1477, 0.5682, 0.125, 0.5682, 0.1477, 0.5455, 0.1705, 0.5455, 0.1705, 0.5682, 0.1477, 0.5682, 0.1705, 0.5455, 0.1932, 0.5455, 0.1932, 0.5682, 0.1705, 0.5682, 0.1932, 0.5455, 0.2159, 0.5455, 0.2159, 0.5682, 0.1932, 0.5682, 0.2159, 0.5455, 0.2386, 0.5455, 0.2386, 0.5682, 0.2159, 0.5682, 0.2386, 0.5455, 0.2614, 0.5455, 0.2614, 0.5682, 0.2386, 0.5682, 0.2614, 0.5455, 0.2841, 0.5455, 0.2841, 0.5682, 0.2614, 0.5682, 0.2841, 0.5455, 0.3068, 0.5455, 0.3068, 0.5682, 0.2841, 0.5682, 0.3068, 0.5455, 0.3295, 0.5455, 0.3295, 0.5682, 0.3068, 0.5682, 0.3295, 0.5455, 0.3523, 0.5455, 0.3523, 0.5682, 0.3295, 0.5682, 0.125, 0.5227, 0.1477, 0.5227, 0.1477, 0.5455, 0.125, 0.5455, 0.1477, 0.5227, 0.1705, 0.5227, 0.1705, 0.5455, 0.1477, 0.5455, 0.1705, 0.5227, 0.1932, 0.5227, 0.1932, 0.5455, 0.1705, 0.5455, 0.1932, 0.5227, 0.2159, 0.5227, 0.2159, 0.5455, 0.1932, 0.5455, 0.2159, 0.5227, 0.2386, 0.5227, 0.2386, 0.5455, 0.2159, 0.5455, 0.2386, 0.5227, 0.2614, 0.5227, 0.2614, 0.5455, 0.2386, 0.5455, 0.2614, 0.5227, 0.2841, 0.5227, 0.2841, 0.5455, 0.2614, 0.5455, 0.2841, 0.5227, 0.3068, 0.5227, 0.3068, 0.5455, 0.2841, 0.5455, 0.3068, 0.5227, 0.3295, 0.5227, 0.3295, 0.5455, 0.3068, 0.5455, 0.3295, 0.5227, 0.3523, 0.5227, 0.3523, 0.5455, 0.3295, 0.5455, 0.125, 0.5, 0.1477, 0.5, 0.1477, 0.5227, 0.125, 0.5227, 0.1477, 0.5, 0.1705, 0.5, 0.1705, 0.5227, 0.1477, 0.5227, 0.1705, 0.5, 0.1932, 0.5, 0.1932, 0.5227, 0.1705, 0.5227, 0.1932, 0.5, 0.2159, 0.5, 0.2159, 0.5227, 0.1932, 0.5227, 0.2159, 0.5, 0.2386, 0.5, 0.2386, 0.5227, 0.2159, 0.5227, 0.2386, 0.5, 0.2614, 0.5, 0.2614, 0.5227, 0.2386, 0.5227, 0.2614, 0.5, 0.2841, 0.5, 0.2841, 0.5227, 0.2614, 0.5227, 0.2841, 0.5, 0.3068, 0.5, 0.3068, 0.5227, 0.2841, 0.5227, 0.3068, 0.5, 0.3295, 0.5, 0.3295, 0.5227, 0.3068, 0.5227, 0.3295, 0.5, 0.3523, 0.5, 0.3523, 0.5227, 0.3295, 0.5227, 0.375, 0.25, 0.625, 0.25, 0.625, 0.2727, 0.375, 0.2727, 0.375, 0.2727, 0.625, 0.2727, 0.625, 0.2955, 0.375, 0.2955, 0.375, 0.2955, 0.625, 0.2955, 0.625, 0.3182, 0.375, 0.3182, 0.375, 0.3182, 0.625, 0.3182, 0.625, 0.3409, 0.375, 0.3409, 0.375, 0.3409, 0.625, 0.3409, 0.625, 0.3636, 0.375, 0.3636, 0.375, 0.3636, 0.625, 0.3636, 0.625, 0.3864, 0.375, 0.3864, 0.375, 0.3864, 0.625, 0.3864, 0.625, 0.4091, 0.375, 0.4091, 0.375, 0.4091, 0.625, 0.4091, 0.625, 0.4318, 0.375, 0.4318, 0.375, 0.4318, 0.625, 0.4318, 0.625, 0.4545, 0.375, 0.4545, 0.375, 0.4545, 0.625, 0.4545, 0.625, 0.4773, 0.375, 0.4773, 0.125, 0.7273, 0.1477, 0.7273, 0.1477, 0.75, 0.125, 0.75, 0.1477, 0.7273, 0.1705, 0.7273, 0.1705, 0.75, 0.1477, 0.75, 0.1705, 0.7273, 0.1932, 0.7273, 0.1932, 0.75, 0.1705, 0.75, 0.1932, 0.7273, 0.2159, 0.7273, 0.2159, 0.75, 0.1932, 0.75, 0.2159, 0.7273, 0.2386, 0.7273, 0.2386, 0.75, 0.2159, 0.75, 0.2386, 0.7273, 0.2614, 0.7273, 0.2614, 0.75, 0.2386, 0.75, 0.2614, 0.7273, 0.2841, 0.7273, 0.2841, 0.75, 0.2614, 0.75, 0.2841, 0.7273, 0.3068, 0.7273, 0.3068, 0.75, 0.2841, 0.75, 0.3068, 0.7273, 0.3295, 0.7273, 0.3295, 0.75, 0.3068, 0.75, 0.3295, 0.7273, 0.3523, 0.7273, 0.3523, 0.75, 0.3295, 0.75, 0.375, 0.75, 0.625, 0.75, 0.625, 0.7727, 0.375, 0.7727, 0.375, 0.7727, 0.625, 0.7727, 0.625, 0.7955, 0.375, 0.7955, 0.375, 0.7955, 0.625, 0.7955, 0.625, 0.8182, 0.375, 0.8182, 0.375, 0.8182, 0.625, 0.8182, 0.625, 0.8409, 0.375, 0.8409, 0.375, 0.8409, 0.625, 0.8409, 0.625, 0.8636, 0.375, 0.8636, 0.375, 0.8636, 0.625, 0.8636, 0.625, 0.8864, 0.375, 0.8864, 0.375, 0.8864, 0.625, 0.8864, 0.625, 0.9091, 0.375, 0.9091, 0.375, 0.9091, 0.625, 0.9091, 0.625, 0.9318, 0.375, 0.9318, 0.375, 0.9318, 0.625, 0.9318, 0.625, 0.9545, 0.375, 0.9545, 0.375, 0.9545, 0.625, 0.9545, 0.625, 0.9773, 0.375, 0.9773, 0.625, 0.7273, 0.6477, 0.7273, 0.6477, 0.75, 0.625, 0.75, 0.6477, 0.7273, 0.6705, 0.7273, 0.6705, 0.75, 0.6477, 0.75, 0.6705, 0.7273, 0.6932, 0.7273, 0.6932, 0.75, 0.6705, 0.75, 0.6932, 0.7273, 0.7159, 0.7273, 0.7159, 0.75, 0.6932, 0.75, 0.7159, 0.7273, 0.7386, 0.7273, 0.7386, 0.75, 0.7159, 0.75, 0.7386, 0.7273, 0.7614, 0.7273, 0.7614, 0.75, 0.7386, 0.75, 0.7614, 0.7273, 0.7841, 0.7273, 0.7841, 0.75, 0.7614, 0.75, 0.7841, 0.7273, 0.8068, 0.7273, 0.8068, 0.75, 0.7841, 0.75, 0.8068, 0.7273, 0.8295, 0.7273, 0.8295, 0.75, 0.8068, 0.75, 0.8295, 0.7273, 0.8523, 0.7273, 0.8523, 0.75, 0.8295, 0.75])
me_cube.materials.append(mat_material)
me_cube.use_mirror_vertex_groups = False
me_cube.update()

# ---- objects
ob_cube = bpy.data.objects.new('Cube', me_cube)
ob_light = bpy.data.objects.new('Light', light_light)
ob_camera = bpy.data.objects.new('Camera', cam_camera)

# ---- transforms, parenting, visibility, modifiers, constraints
ob_cube.location = (0.4957, 0.0, 0.0)
ob_cube.rotation_euler = (0.0, 0.7854, 0.0)
ob_cube.scale = (0.5, 1.0, 0.03)
ob_cube.lock_rotations_4d = False
ob_cube.empty_display_type = 'ARROWS'
ob_cube.lineart.crease_threshold = 0.0
ob_light.location = (4.076, 1.005, 5.904)
ob_light.rotation_euler = (0.6503, 0.05522, 1.866)
ob_light.lock_rotations_4d = False
ob_light.empty_display_type = 'ARROWS'
ob_light.color = (0.0, 0.0, 0.0, 0.0)
ob_light.lineart.crease_threshold = 0.0
ob_camera.location = (7.359, -6.926, 4.958)
ob_camera.rotation_euler = (1.109, 0.0, 0.8149)
ob_camera.lock_rotations_4d = False
ob_camera.empty_display_type = 'ARROWS'
ob_camera.color = (0.0, 0.0, 0.0, 0.0)
ob_camera.display_type = 'WIRE'
ob_camera.lineart.crease_threshold = 0.0

# ---- collection membership
col_collection.objects.link(ob_cube)
col_collection.objects.link(ob_light)
col_collection.objects.link(ob_camera)

# ---- scene / render settings (as saved in the file)
scene.camera = ob_camera
scene.frame_start = 1; scene.frame_end = 250; scene.frame_set(1)
scene.render.engine = 'BLENDER_EEVEE_NEXT'
scene.cycles.sampling_pattern = 'TABULATED_SOBOL'
scene.cycles.use_light_tree = False
scene.view_settings.view_transform = 'Filmic'
bpy.context.view_layer.update()
